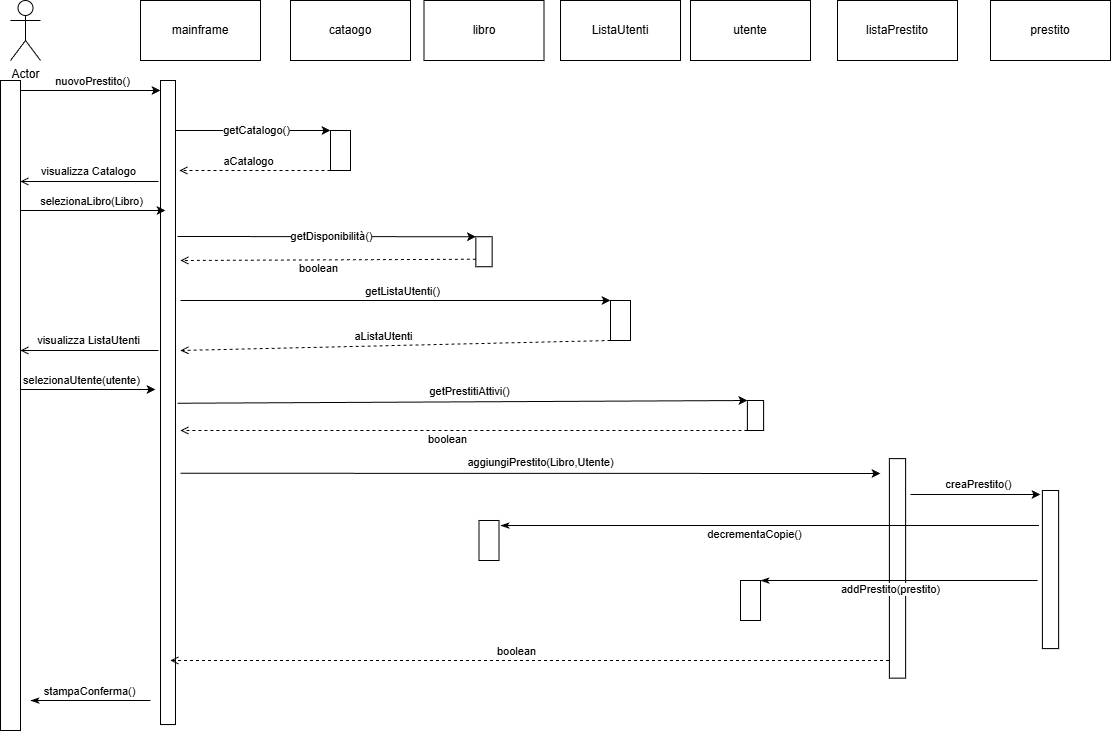

The diagram above was exported from draw.io. Its source (the exported page's mxGraphModel, read from the mxfile embedded in the PNG):
<mxGraphModel dx="2216" dy="703" grid="1" gridSize="10" guides="1" tooltips="1" connect="1" arrows="1" fold="1" page="1" pageScale="1" pageWidth="827" pageHeight="1169" background="light-dark(#FFFFFF,#FFFFFF)" math="0" shadow="0">
  <root>
    <mxCell id="0" />
    <mxCell id="1" parent="0" />
    <mxCell id="s0MwoD0riyFT0OPACpTL-1" parent="1" style="rounded=0;whiteSpace=wrap;html=1;" value="utente" vertex="1">
      <mxGeometry height="60" width="120" x="680" y="60" as="geometry" />
    </mxCell>
    <mxCell id="s0MwoD0riyFT0OPACpTL-2" edge="1" parent="1" style="endArrow=classic;html=1;rounded=0;strokeColor=light-dark(#000000,#000000);fontColor=light-dark(#000000,#000000);" value="">
      <mxGeometry height="50" relative="1" width="50" as="geometry">
        <mxPoint x="10" y="150" as="sourcePoint" />
        <mxPoint x="150" y="150" as="targetPoint" />
      </mxGeometry>
    </mxCell>
    <mxCell id="s0MwoD0riyFT0OPACpTL-4" connectable="0" parent="s0MwoD0riyFT0OPACpTL-2" style="edgeLabel;html=1;align=center;verticalAlign=middle;resizable=0;points=[];" value="nuovoPrestito()" vertex="1">
      <mxGeometry relative="1" x="0.1067" as="geometry">
        <mxPoint x="-6" y="-10" as="offset" />
      </mxGeometry>
    </mxCell>
    <mxCell id="s0MwoD0riyFT0OPACpTL-3" parent="1" style="rounded=0;whiteSpace=wrap;html=1;" value="mainframe" vertex="1">
      <mxGeometry height="60" width="120" x="130" y="60" as="geometry" />
    </mxCell>
    <mxCell id="s0MwoD0riyFT0OPACpTL-5" parent="1" style="rounded=0;whiteSpace=wrap;html=1;rotation=90;" value="" vertex="1">
      <mxGeometry height="15" width="644.05" x="-164.52" y="454.52" as="geometry" />
    </mxCell>
    <mxCell id="s0MwoD0riyFT0OPACpTL-7" parent="1" style="rounded=0;whiteSpace=wrap;html=1;" value="cataogo" vertex="1">
      <mxGeometry height="60" width="120" x="280" y="60" as="geometry" />
    </mxCell>
    <mxCell id="s0MwoD0riyFT0OPACpTL-8" edge="1" parent="1" style="endArrow=classic;html=1;rounded=0;strokeColor=light-dark(#000000,#000000);entryX=0;entryY=1;entryDx=0;entryDy=0;" target="s0MwoD0riyFT0OPACpTL-10" value="">
      <mxGeometry height="50" relative="1" width="50" as="geometry">
        <mxPoint x="165" y="190" as="sourcePoint" />
        <mxPoint x="310" y="190" as="targetPoint" />
      </mxGeometry>
    </mxCell>
    <mxCell id="s0MwoD0riyFT0OPACpTL-9" connectable="0" parent="s0MwoD0riyFT0OPACpTL-8" style="edgeLabel;html=1;align=center;verticalAlign=middle;resizable=0;points=[];" value="getCatalogo()" vertex="1">
      <mxGeometry relative="1" x="0.0262" y="1" as="geometry">
        <mxPoint as="offset" />
      </mxGeometry>
    </mxCell>
    <mxCell id="s0MwoD0riyFT0OPACpTL-10" parent="1" style="rounded=0;whiteSpace=wrap;html=1;rotation=90;" value="" vertex="1">
      <mxGeometry height="20" width="40" x="310" y="200" as="geometry" />
    </mxCell>
    <mxCell id="s0MwoD0riyFT0OPACpTL-12" edge="1" parent="1" source="s0MwoD0riyFT0OPACpTL-10" style="endArrow=open;html=1;rounded=0;strokeColor=light-dark(#000000,#000000);dashed=1;endFill=0;exitX=1;exitY=1;exitDx=0;exitDy=0;" value="">
      <mxGeometry height="50" relative="1" width="50" as="geometry">
        <mxPoint x="310" y="230" as="sourcePoint" />
        <mxPoint x="169" y="230" as="targetPoint" />
      </mxGeometry>
    </mxCell>
    <mxCell id="s0MwoD0riyFT0OPACpTL-14" connectable="0" parent="s0MwoD0riyFT0OPACpTL-12" style="edgeLabel;html=1;align=center;verticalAlign=middle;resizable=0;points=[];" value="aCatalogo" vertex="1">
      <mxGeometry relative="1" x="0.0427" y="1" as="geometry">
        <mxPoint x="-4" y="-11" as="offset" />
      </mxGeometry>
    </mxCell>
    <mxCell id="s0MwoD0riyFT0OPACpTL-15" edge="1" parent="1" style="endArrow=open;html=1;rounded=0;strokeColor=light-dark(#000000,#000000);endFill=0;" value="">
      <mxGeometry height="50" relative="1" width="50" as="geometry">
        <mxPoint x="148" y="241" as="sourcePoint" />
        <mxPoint x="10" y="241" as="targetPoint" />
      </mxGeometry>
    </mxCell>
    <mxCell id="s0MwoD0riyFT0OPACpTL-16" connectable="0" parent="s0MwoD0riyFT0OPACpTL-15" style="edgeLabel;html=1;align=center;verticalAlign=middle;resizable=0;points=[];" value="visualizza Catalogo" vertex="1">
      <mxGeometry relative="1" x="0.0262" y="1" as="geometry">
        <mxPoint y="-12" as="offset" />
      </mxGeometry>
    </mxCell>
    <mxCell id="s0MwoD0riyFT0OPACpTL-17" parent="1" style="shape=umlActor;verticalLabelPosition=bottom;verticalAlign=top;html=1;outlineConnect=0;strokeColor=light-dark(#000000,#000000);" value="Actor" vertex="1">
      <mxGeometry height="60" width="30" y="60" as="geometry" />
    </mxCell>
    <mxCell id="s0MwoD0riyFT0OPACpTL-18" edge="1" parent="1" style="endArrow=classic;html=1;rounded=0;strokeColor=light-dark(#000000,#000000);" value="">
      <mxGeometry height="50" relative="1" width="50" as="geometry">
        <mxPoint x="10" y="270" as="sourcePoint" />
        <mxPoint x="155" y="270" as="targetPoint" />
      </mxGeometry>
    </mxCell>
    <mxCell id="s0MwoD0riyFT0OPACpTL-19" connectable="0" parent="s0MwoD0riyFT0OPACpTL-18" style="edgeLabel;html=1;align=center;verticalAlign=middle;resizable=0;points=[];" value="selezionaLibro(Libro)" vertex="1">
      <mxGeometry relative="1" x="0.0262" y="1" as="geometry">
        <mxPoint x="-4" y="-9" as="offset" />
      </mxGeometry>
    </mxCell>
    <mxCell id="s0MwoD0riyFT0OPACpTL-20" parent="1" style="rounded=0;whiteSpace=wrap;html=1;" value="libro" vertex="1">
      <mxGeometry height="60" width="120" x="413.5" y="60" as="geometry" />
    </mxCell>
    <mxCell id="s0MwoD0riyFT0OPACpTL-21" edge="1" parent="1" style="endArrow=classic;html=1;rounded=0;strokeColor=light-dark(#000000,#000000);entryX=0;entryY=1;entryDx=0;entryDy=0;" target="s0MwoD0riyFT0OPACpTL-24" value="">
      <mxGeometry height="50" relative="1" width="50" as="geometry">
        <mxPoint x="167" y="296" as="sourcePoint" />
        <mxPoint x="440" y="300" as="targetPoint" />
      </mxGeometry>
    </mxCell>
    <mxCell id="s0MwoD0riyFT0OPACpTL-22" connectable="0" parent="s0MwoD0riyFT0OPACpTL-21" style="edgeLabel;html=1;align=center;verticalAlign=middle;resizable=0;points=[];" value="getDisponibilità()" vertex="1">
      <mxGeometry relative="1" x="0.0262" y="1" as="geometry">
        <mxPoint as="offset" />
      </mxGeometry>
    </mxCell>
    <mxCell id="s0MwoD0riyFT0OPACpTL-24" parent="1" style="rounded=0;whiteSpace=wrap;html=1;rotation=90;" value="" vertex="1">
      <mxGeometry height="16.25" width="30" x="458.5" y="303.13" as="geometry" />
    </mxCell>
    <mxCell id="s0MwoD0riyFT0OPACpTL-25" edge="1" parent="1" source="s0MwoD0riyFT0OPACpTL-24" style="endArrow=open;html=1;rounded=0;strokeColor=light-dark(#000000,#000000);dashed=1;endFill=0;exitX=0.75;exitY=1;exitDx=0;exitDy=0;" value="">
      <mxGeometry height="50" relative="1" width="50" as="geometry">
        <mxPoint x="385" y="327.25" as="sourcePoint" />
        <mxPoint x="170" y="320" as="targetPoint" />
      </mxGeometry>
    </mxCell>
    <mxCell id="s0MwoD0riyFT0OPACpTL-26" connectable="0" parent="s0MwoD0riyFT0OPACpTL-25" style="edgeLabel;html=1;align=center;verticalAlign=middle;resizable=0;points=[];" value="boolean" vertex="1">
      <mxGeometry relative="1" x="0.0427" y="1" as="geometry">
        <mxPoint x="-4" y="7" as="offset" />
      </mxGeometry>
    </mxCell>
    <mxCell id="s0MwoD0riyFT0OPACpTL-27" parent="1" style="rounded=0;whiteSpace=wrap;html=1;" value="ListaUtenti" vertex="1">
      <mxGeometry height="60" width="120" x="550" y="60" as="geometry" />
    </mxCell>
    <mxCell id="s0MwoD0riyFT0OPACpTL-28" edge="1" parent="1" style="endArrow=classic;html=1;rounded=0;strokeColor=light-dark(#000000,#000000);" value="">
      <mxGeometry height="50" relative="1" width="50" as="geometry">
        <mxPoint x="170" y="360" as="sourcePoint" />
        <mxPoint x="600" y="360" as="targetPoint" />
      </mxGeometry>
    </mxCell>
    <mxCell id="s0MwoD0riyFT0OPACpTL-29" connectable="0" parent="s0MwoD0riyFT0OPACpTL-28" style="edgeLabel;html=1;align=center;verticalAlign=middle;resizable=0;points=[];" value="getListaUtenti()" vertex="1">
      <mxGeometry relative="1" x="0.0262" y="1" as="geometry">
        <mxPoint y="-9" as="offset" />
      </mxGeometry>
    </mxCell>
    <mxCell id="s0MwoD0riyFT0OPACpTL-30" parent="1" style="rounded=0;whiteSpace=wrap;html=1;rotation=90;" value="" vertex="1">
      <mxGeometry height="20" width="40" x="590" y="370" as="geometry" />
    </mxCell>
    <mxCell id="s0MwoD0riyFT0OPACpTL-31" edge="1" parent="1" source="s0MwoD0riyFT0OPACpTL-30" style="endArrow=open;html=1;rounded=0;strokeColor=light-dark(#000000,#000000);dashed=1;endFill=0;exitX=1;exitY=1;exitDx=0;exitDy=0;" value="">
      <mxGeometry height="50" relative="1" width="50" as="geometry">
        <mxPoint x="525" y="411" as="sourcePoint" />
        <mxPoint x="170" y="410" as="targetPoint" />
      </mxGeometry>
    </mxCell>
    <mxCell id="s0MwoD0riyFT0OPACpTL-32" connectable="0" parent="s0MwoD0riyFT0OPACpTL-31" style="edgeLabel;html=1;align=center;verticalAlign=middle;resizable=0;points=[];" value="aListaUtenti" vertex="1">
      <mxGeometry relative="1" x="0.0427" y="1" as="geometry">
        <mxPoint x="-4" y="-11" as="offset" />
      </mxGeometry>
    </mxCell>
    <mxCell id="s0MwoD0riyFT0OPACpTL-33" edge="1" parent="1" style="endArrow=open;html=1;rounded=0;strokeColor=light-dark(#000000,#000000);exitX=0.283;exitY=1.147;exitDx=0;exitDy=0;exitPerimeter=0;endFill=0;" value="">
      <mxGeometry height="50" relative="1" width="50" as="geometry">
        <mxPoint x="148" y="410" as="sourcePoint" />
        <mxPoint x="10" y="410" as="targetPoint" />
      </mxGeometry>
    </mxCell>
    <mxCell id="s0MwoD0riyFT0OPACpTL-34" connectable="0" parent="s0MwoD0riyFT0OPACpTL-33" style="edgeLabel;html=1;align=center;verticalAlign=middle;resizable=0;points=[];" value="visualizza ListaUtenti" vertex="1">
      <mxGeometry relative="1" x="0.0262" y="1" as="geometry">
        <mxPoint y="-12" as="offset" />
      </mxGeometry>
    </mxCell>
    <mxCell id="s0MwoD0riyFT0OPACpTL-35" edge="1" parent="1" style="endArrow=classic;html=1;rounded=0;strokeColor=light-dark(#000000,#000000);" value="">
      <mxGeometry height="50" relative="1" width="50" as="geometry">
        <mxPoint y="449" as="sourcePoint" />
        <mxPoint x="145" y="449" as="targetPoint" />
      </mxGeometry>
    </mxCell>
    <mxCell id="s0MwoD0riyFT0OPACpTL-36" connectable="0" parent="s0MwoD0riyFT0OPACpTL-35" style="edgeLabel;html=1;align=center;verticalAlign=middle;resizable=0;points=[];" value="selezionaUtente(utente)" vertex="1">
      <mxGeometry relative="1" x="0.0262" y="1" as="geometry">
        <mxPoint x="-4" y="-9" as="offset" />
      </mxGeometry>
    </mxCell>
    <mxCell id="s0MwoD0riyFT0OPACpTL-37" edge="1" parent="1" style="endArrow=classic;html=1;rounded=0;strokeColor=light-dark(#000000,#000000);exitX=0.444;exitY=-0.133;exitDx=0;exitDy=0;exitPerimeter=0;entryX=0;entryY=1;entryDx=0;entryDy=0;" target="s0MwoD0riyFT0OPACpTL-39" value="">
      <mxGeometry height="50" relative="1" width="50" as="geometry">
        <mxPoint x="167" y="462.745" as="sourcePoint" />
        <mxPoint x="440" y="463.745" as="targetPoint" />
      </mxGeometry>
    </mxCell>
    <mxCell id="s0MwoD0riyFT0OPACpTL-38" connectable="0" parent="s0MwoD0riyFT0OPACpTL-37" style="edgeLabel;html=1;align=center;verticalAlign=middle;resizable=0;points=[];" value="getPrestitiAttivi()" vertex="1">
      <mxGeometry relative="1" x="0.0262" y="1" as="geometry">
        <mxPoint y="-10" as="offset" />
      </mxGeometry>
    </mxCell>
    <mxCell id="s0MwoD0riyFT0OPACpTL-39" parent="1" style="rounded=0;whiteSpace=wrap;html=1;rotation=90;" value="" vertex="1">
      <mxGeometry height="16.25" width="30" x="730" y="466.875" as="geometry" />
    </mxCell>
    <mxCell id="s0MwoD0riyFT0OPACpTL-42" edge="1" parent="1" source="s0MwoD0riyFT0OPACpTL-39" style="endArrow=open;html=1;rounded=0;strokeColor=light-dark(#000000,#000000);dashed=1;endFill=0;exitX=1;exitY=1;exitDx=0;exitDy=0;" value="">
      <mxGeometry height="50" relative="1" width="50" as="geometry">
        <mxPoint x="710" y="490" as="sourcePoint" />
        <mxPoint x="170" y="490" as="targetPoint" />
      </mxGeometry>
    </mxCell>
    <mxCell id="s0MwoD0riyFT0OPACpTL-43" connectable="0" parent="s0MwoD0riyFT0OPACpTL-42" style="edgeLabel;html=1;align=center;verticalAlign=middle;resizable=0;points=[];" value="boolean" vertex="1">
      <mxGeometry relative="1" x="0.0427" y="1" as="geometry">
        <mxPoint x="-4" y="7" as="offset" />
      </mxGeometry>
    </mxCell>
    <mxCell id="s0MwoD0riyFT0OPACpTL-45" parent="1" style="rounded=0;whiteSpace=wrap;html=1;" value="listaPrestito" vertex="1">
      <mxGeometry height="60" width="120" x="827" y="60" as="geometry" />
    </mxCell>
    <mxCell id="s0MwoD0riyFT0OPACpTL-46" edge="1" parent="1" style="endArrow=classic;html=1;rounded=0;strokeColor=light-dark(#000000,#000000);exitX=0.444;exitY=-0.133;exitDx=0;exitDy=0;exitPerimeter=0;" value="">
      <mxGeometry height="50" relative="1" width="50" as="geometry">
        <Array as="points" />
        <mxPoint x="170" y="532.745" as="sourcePoint" />
        <mxPoint x="870" y="533" as="targetPoint" />
      </mxGeometry>
    </mxCell>
    <mxCell id="s0MwoD0riyFT0OPACpTL-47" connectable="0" parent="s0MwoD0riyFT0OPACpTL-46" style="edgeLabel;html=1;align=center;verticalAlign=middle;resizable=0;points=[];" value="aggiungiPrestito(Libro,Utente)" vertex="1">
      <mxGeometry relative="1" x="0.0262" y="1" as="geometry">
        <mxPoint y="-10" as="offset" />
      </mxGeometry>
    </mxCell>
    <mxCell id="s0MwoD0riyFT0OPACpTL-48" parent="1" style="rounded=0;whiteSpace=wrap;html=1;rotation=90;" value="" vertex="1">
      <mxGeometry height="16.25" width="219.5" x="777.25" y="619.75" as="geometry" />
    </mxCell>
    <mxCell id="s0MwoD0riyFT0OPACpTL-51" edge="1" parent="1" style="endArrow=classic;html=1;rounded=0;strokeColor=light-dark(#000000,#000000);" value="">
      <mxGeometry height="50" relative="1" width="50" as="geometry">
        <Array as="points" />
        <mxPoint x="900" y="554" as="sourcePoint" />
        <mxPoint x="1030" y="554" as="targetPoint" />
      </mxGeometry>
    </mxCell>
    <mxCell id="s0MwoD0riyFT0OPACpTL-52" connectable="0" parent="s0MwoD0riyFT0OPACpTL-51" style="edgeLabel;html=1;align=center;verticalAlign=middle;resizable=0;points=[];" value="creaPrestito()" vertex="1">
      <mxGeometry relative="1" x="0.0262" y="1" as="geometry">
        <mxPoint y="-10" as="offset" />
      </mxGeometry>
    </mxCell>
    <mxCell id="s0MwoD0riyFT0OPACpTL-55" parent="1" style="rounded=0;whiteSpace=wrap;html=1;" value="prestito" vertex="1">
      <mxGeometry height="60" width="120" x="980" y="60" as="geometry" />
    </mxCell>
    <mxCell id="s0MwoD0riyFT0OPACpTL-56" parent="1" style="rounded=0;whiteSpace=wrap;html=1;rotation=90;" value="" vertex="1">
      <mxGeometry height="16.25" width="158.11" x="960.96" y="620.93" as="geometry" />
    </mxCell>
    <mxCell id="s0MwoD0riyFT0OPACpTL-57" edge="1" parent="1" style="endArrow=classicThin;html=1;rounded=0;strokeColor=light-dark(#000000,#000000);endFill=1;exitX=1;exitY=1;exitDx=0;exitDy=0;" value="">
      <mxGeometry height="50" relative="1" width="50" as="geometry">
        <mxPoint x="1028.5" y="585" as="sourcePoint" />
        <mxPoint x="490" y="585" as="targetPoint" />
      </mxGeometry>
    </mxCell>
    <mxCell id="s0MwoD0riyFT0OPACpTL-58" connectable="0" parent="s0MwoD0riyFT0OPACpTL-57" style="edgeLabel;html=1;align=center;verticalAlign=middle;resizable=0;points=[];" value="decrementaCopie()" vertex="1">
      <mxGeometry relative="1" x="0.0427" y="1" as="geometry">
        <mxPoint x="-4" y="7" as="offset" />
      </mxGeometry>
    </mxCell>
    <mxCell id="s0MwoD0riyFT0OPACpTL-59" parent="1" style="rounded=0;whiteSpace=wrap;html=1;rotation=90;" value="" vertex="1">
      <mxGeometry height="20" width="40" x="458.5" y="590" as="geometry" />
    </mxCell>
    <mxCell id="s0MwoD0riyFT0OPACpTL-61" edge="1" parent="1" style="endArrow=classicThin;html=1;rounded=0;strokeColor=light-dark(#000000,#000000);endFill=1;exitX=1;exitY=1;exitDx=0;exitDy=0;" value="">
      <mxGeometry height="50" relative="1" width="50" as="geometry">
        <mxPoint x="1027" y="640" as="sourcePoint" />
        <mxPoint x="750" y="640" as="targetPoint" />
      </mxGeometry>
    </mxCell>
    <mxCell id="s0MwoD0riyFT0OPACpTL-62" connectable="0" parent="s0MwoD0riyFT0OPACpTL-61" style="edgeLabel;html=1;align=center;verticalAlign=middle;resizable=0;points=[];" value="addPrestito(prestito)" vertex="1">
      <mxGeometry relative="1" x="0.0427" y="1" as="geometry">
        <mxPoint x="-4" y="7" as="offset" />
      </mxGeometry>
    </mxCell>
    <mxCell id="s0MwoD0riyFT0OPACpTL-63" parent="1" style="rounded=0;whiteSpace=wrap;html=1;rotation=90;" value="" vertex="1">
      <mxGeometry height="20" width="40" x="720" y="650" as="geometry" />
    </mxCell>
    <mxCell id="s0MwoD0riyFT0OPACpTL-64" edge="1" parent="1" style="endArrow=open;html=1;rounded=0;strokeColor=light-dark(#000000,#000000);endFill=0;exitX=1;exitY=1;exitDx=0;exitDy=0;dashed=1;" value="">
      <mxGeometry height="50" relative="1" width="50" as="geometry">
        <mxPoint x="878.5" y="720" as="sourcePoint" />
        <mxPoint x="160" y="720" as="targetPoint" />
      </mxGeometry>
    </mxCell>
    <mxCell id="s0MwoD0riyFT0OPACpTL-66" connectable="0" parent="s0MwoD0riyFT0OPACpTL-64" style="edgeLabel;html=1;align=center;verticalAlign=middle;resizable=0;points=[];" value="boolean" vertex="1">
      <mxGeometry relative="1" x="0.038" y="-2" as="geometry">
        <mxPoint y="-8" as="offset" />
      </mxGeometry>
    </mxCell>
    <mxCell id="s0MwoD0riyFT0OPACpTL-67" parent="1" style="rounded=0;whiteSpace=wrap;html=1;rotation=90;" value="" vertex="1">
      <mxGeometry height="20" width="650" x="-325" y="455" as="geometry" />
    </mxCell>
    <mxCell id="s0MwoD0riyFT0OPACpTL-68" edge="1" parent="1" style="endArrow=classicThin;html=1;rounded=0;strokeColor=light-dark(#000000,#000000);endFill=1;" value="">
      <mxGeometry height="50" relative="1" width="50" as="geometry">
        <mxPoint x="140" y="760" as="sourcePoint" />
        <mxPoint x="20" y="760" as="targetPoint" />
      </mxGeometry>
    </mxCell>
    <mxCell id="s0MwoD0riyFT0OPACpTL-69" connectable="0" parent="s0MwoD0riyFT0OPACpTL-68" style="edgeLabel;html=1;align=center;verticalAlign=middle;resizable=0;points=[];" value="stampaConferma()" vertex="1">
      <mxGeometry relative="1" x="0.038" y="-2" as="geometry">
        <mxPoint y="-8" as="offset" />
      </mxGeometry>
    </mxCell>
  </root>
</mxGraphModel>